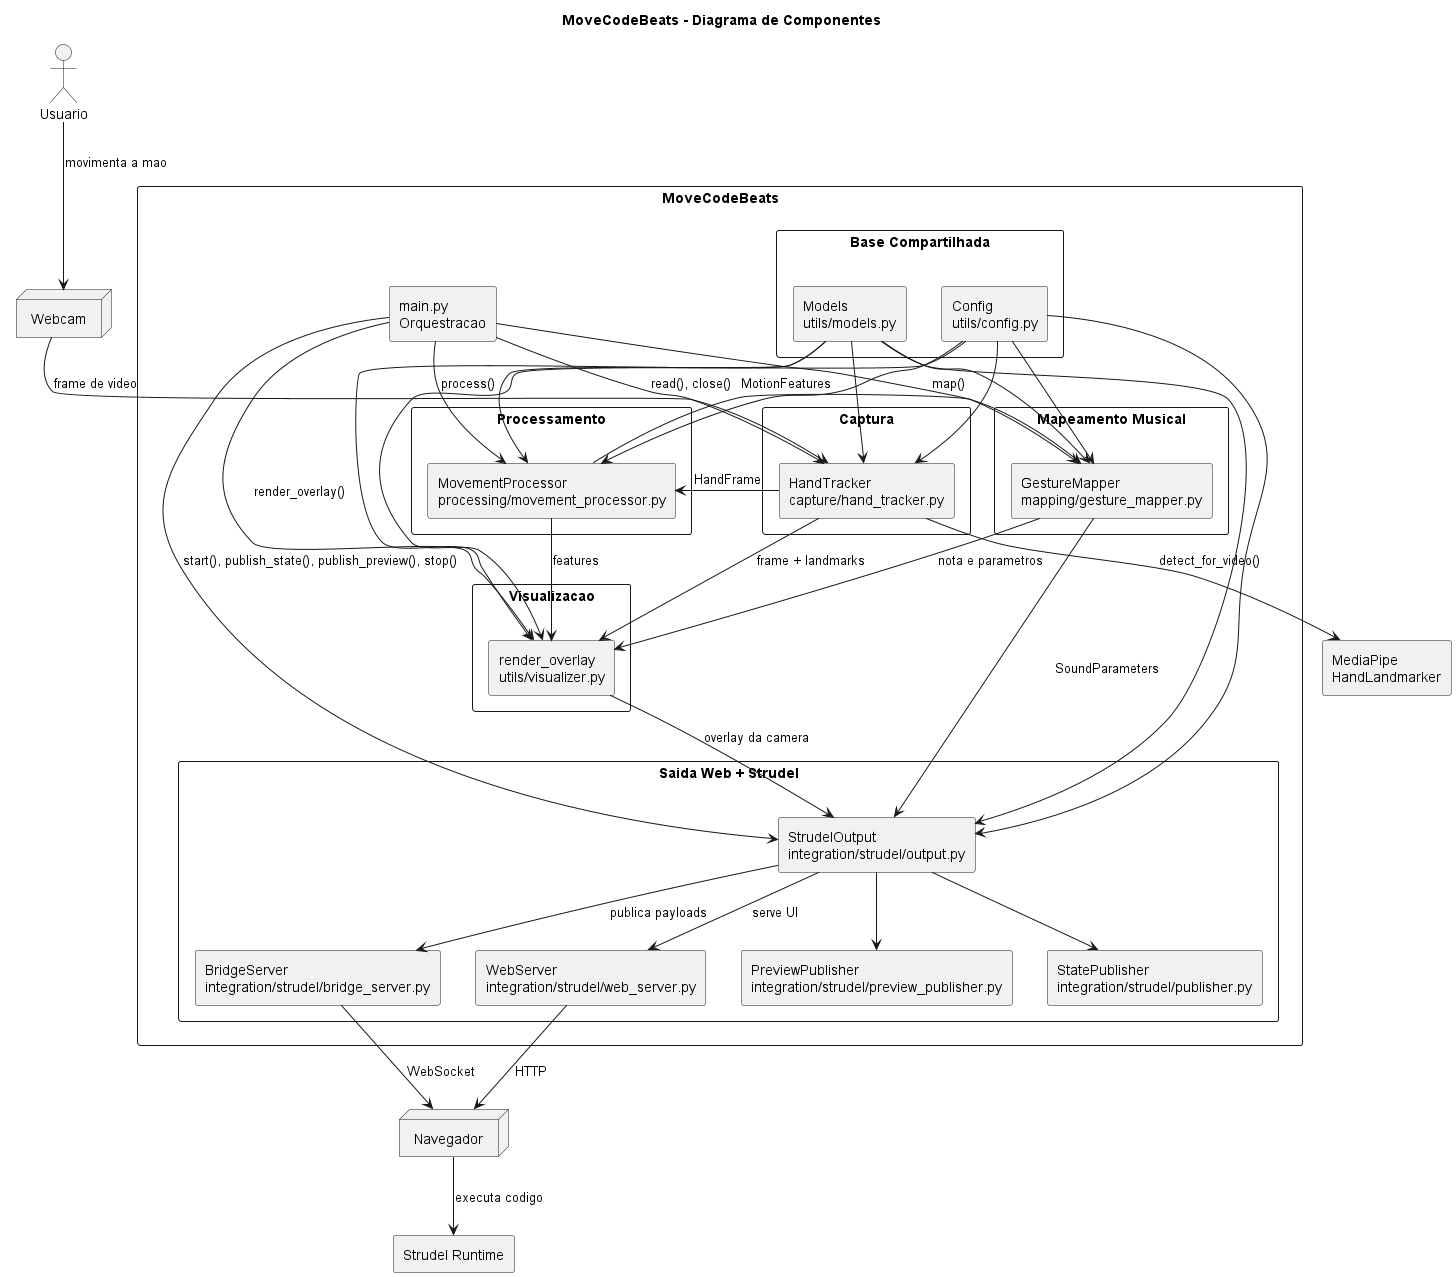

The diagram above was rendered by PlantUML. Its source (embedded in the PNG):
@startuml
title MoveCodeBeats - Diagrama de Componentes
skinparam componentStyle rectangle
skinparam packageStyle rectangle

actor "Usuario" as User
node "Webcam" as Camera
node "Navegador" as Browser
component "MediaPipe\nHandLandmarker" as MediaPipe
component "Strudel Runtime" as StrudelRuntime

package "MoveCodeBeats" {
  component "main.py\nOrquestracao" as Main

  package "Captura" {
    component "HandTracker\ncapture/hand_tracker.py" as HandTracker
  }

  package "Processamento" {
    component "MovementProcessor\nprocessing/movement_processor.py" as MovementProcessor
  }

  package "Mapeamento Musical" {
    component "GestureMapper\nmapping/gesture_mapper.py" as GestureMapper
  }

  package "Visualizacao" {
    component "render_overlay\nutils/visualizer.py" as Visualizer
  }

  package "Saida Web + Strudel" {
    component "StrudelOutput\nintegration/strudel/output.py" as StrudelOutput
    component "BridgeServer\nintegration/strudel/bridge_server.py" as BridgeServer
    component "WebServer\nintegration/strudel/web_server.py" as WebServer
    component "PreviewPublisher\nintegration/strudel/preview_publisher.py" as PreviewPublisher
    component "StatePublisher\nintegration/strudel/publisher.py" as StatePublisher
  }

  package "Base Compartilhada" {
    component "Config\nutils/config.py" as Config
    component "Models\nutils/models.py" as Models
  }
}

User --> Camera : movimenta a mao
Camera --> HandTracker : frame de video
HandTracker --> MediaPipe : detect_for_video()
HandTracker --> MovementProcessor : HandFrame
MovementProcessor --> GestureMapper : MotionFeatures
HandTracker --> Visualizer : frame + landmarks
MovementProcessor --> Visualizer : features
GestureMapper --> Visualizer : nota e parametros

GestureMapper --> StrudelOutput : SoundParameters
Visualizer --> StrudelOutput : overlay da camera
StrudelOutput --> StatePublisher
StrudelOutput --> PreviewPublisher
StrudelOutput --> BridgeServer : publica payloads
StrudelOutput --> WebServer : serve UI
BridgeServer --> Browser : WebSocket
WebServer --> Browser : HTTP
Browser --> StrudelRuntime : executa codigo

Main --> HandTracker : read(), close()
Main --> MovementProcessor : process()
Main --> GestureMapper : map()
Main --> Visualizer : render_overlay()
Main --> StrudelOutput : start(), publish_state(), publish_preview(), stop()

Config --> HandTracker
Config --> MovementProcessor
Config --> GestureMapper
Config --> Visualizer
Config --> StrudelOutput

Models --> HandTracker
Models --> MovementProcessor
Models --> GestureMapper
Models --> Visualizer
Models --> StrudelOutput
@enduml